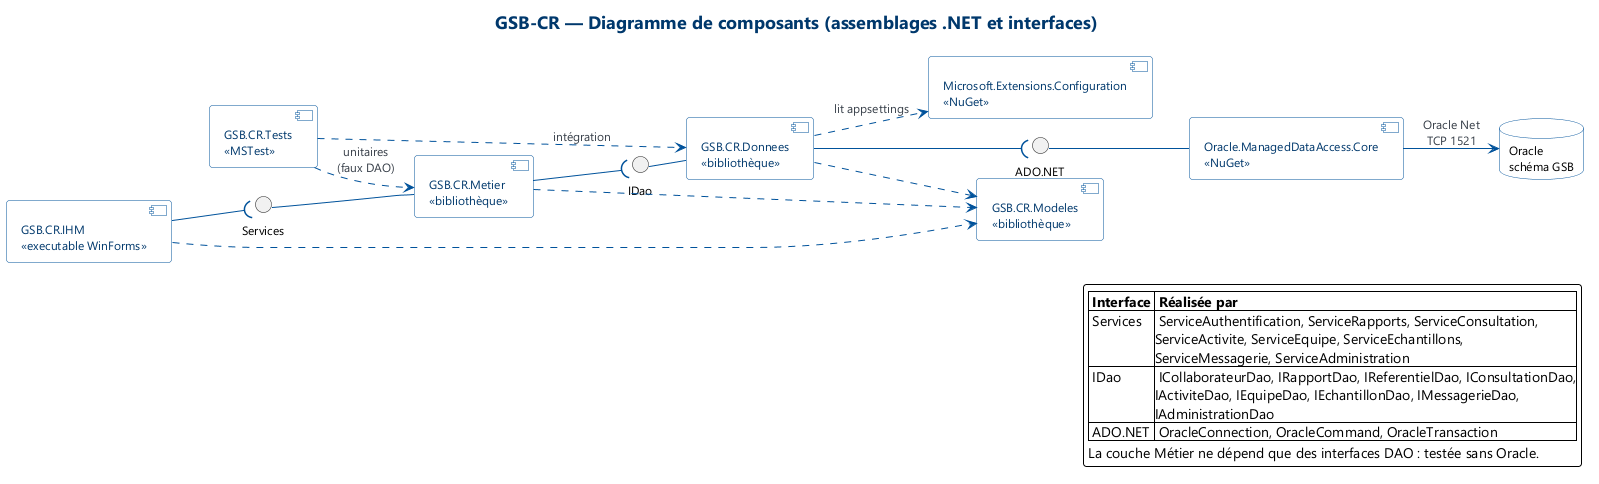

The diagram above was rendered by PlantUML. Its source (embedded in the PNG):
@startuml 10_composants
!include style.iuml
title GSB-CR — Diagramme de composants (assemblages .NET et interfaces)
left to right direction

component "GSB.CR.IHM\n<<executable WinForms>>" as IHM
component "GSB.CR.Metier\n<<bibliothèque>>" as Metier
component "GSB.CR.Donnees\n<<bibliothèque>>" as Donnees
component "Oracle.ManagedDataAccess.Core\n<<NuGet>>" as Odp
database "Oracle\nschéma GSB" as Bdd

interface "Services" as ISvc
interface "IDao" as IDao
interface "ADO.NET" as IAdo

IHM --( ISvc
ISvc -- Metier
Metier --( IDao
IDao -- Donnees
Donnees --( IAdo
IAdo -- Odp
Odp --> Bdd : Oracle Net\nTCP 1521

component "GSB.CR.Modeles\n<<bibliothèque>>" as Modeles
component "Microsoft.Extensions.Configuration\n<<NuGet>>" as Conf
component "GSB.CR.Tests\n<<MSTest>>" as Tests

IHM ..> Modeles
Metier ..> Modeles
Donnees ..> Modeles
Donnees ..> Conf : lit appsettings
Tests ..> Metier : unitaires\n(faux DAO)
Tests ..> Donnees : intégration

legend right
  |= Interface |= Réalisée par |
  | Services | ServiceAuthentification, ServiceRapports, ServiceConsultation,\nServiceActivite, ServiceEquipe, ServiceEchantillons,\nServiceMessagerie, ServiceAdministration |
  | IDao | ICollaborateurDao, IRapportDao, IReferentielDao, IConsultationDao,\nIActiviteDao, IEquipeDao, IEchantillonDao, IMessagerieDao,\nIAdministrationDao |
  | ADO.NET | OracleConnection, OracleCommand, OracleTransaction |
  La couche Métier ne dépend que des interfaces DAO : testée sans Oracle.
endlegend
@enduml